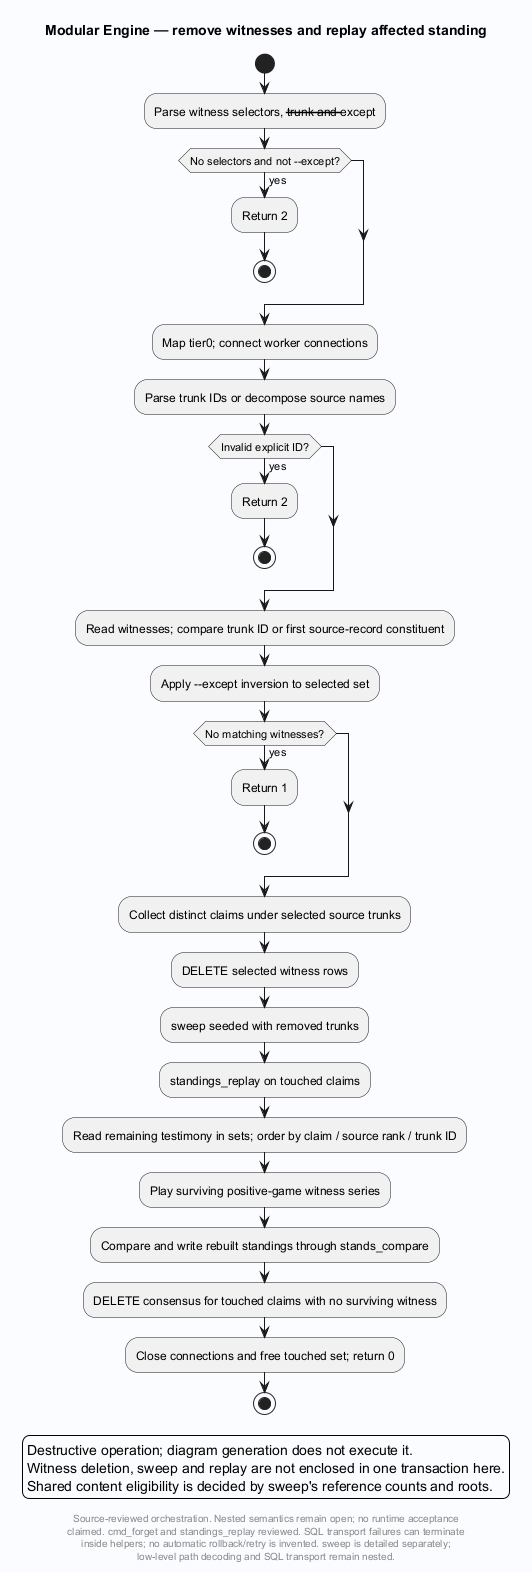

The diagram above was rendered by PlantUML. Its source (embedded in the PNG):
@startuml
' Evidence: Laplace-Engine/src/forget.c SHA256 a38bd17960c904cd1d00158a684b48a7a993b5e1b617cb51439c09b6a483ca78
' Evidence: Laplace-Engine/src/provenance.c SHA256 122d05cc086af76714f85bfe9b36b110d61815641e6e7f69ae8cffd1f1052b16
skinparam backgroundColor #FAFCFF
skinparam shadowing false
skinparam defaultFontName SansSerif
title Modular Engine — remove witnesses and replay affected standing

start
:Parse witness selectors, --trunk and --except;
if (No selectors and not --except?) then (yes)
 :Return 2;
 stop
endif
:Map tier0; connect worker connections;
:Parse trunk IDs or decompose source names;
if (Invalid explicit ID?) then (yes)
 :Return 2;
 stop
endif
:Read witnesses; compare trunk ID or first source-record constituent;
:Apply --except inversion to selected set;
if (No matching witnesses?) then (yes)
 :Return 1;
 stop
endif
:Collect distinct claims under selected source trunks;
:DELETE selected witness rows;
:sweep seeded with removed trunks;
:standings_replay on touched claims;
:Read remaining testimony in sets; order by claim / source rank / trunk ID;
:Play surviving positive-game witness series;
:Compare and write rebuilt standings through stands_compare;
:DELETE consensus for touched claims with no surviving witness;
:Close connections and free touched set; return 0;
stop
legend
Destructive operation; diagram generation does not execute it.
Witness deletion, sweep and replay are not enclosed in one transaction here.
Shared content eligibility is decided by sweep's reference counts and roots.
endlegend

footer
Source-reviewed orchestration. Nested semantics remain open; no runtime acceptance
claimed. cmd_forget and standings_replay reviewed. SQL transport failures can terminate
inside helpers; no automatic rollback/retry is invented. sweep is detailed separately;
low-level path decoding and SQL transport remain nested.
end footer

@enduml